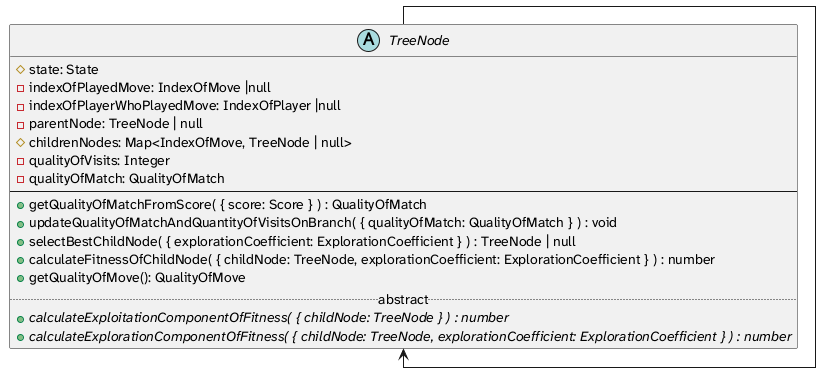

The diagram above was rendered by PlantUML. Its source (embedded in the PNG):
@startuml simplified_class_diagram_of_package_search_showing_class_tree_node

skinparam linetype ortho
skinparam packageStyle rectangle
skinparam PackageBorderColor transparent
skinparam PackageBackgroundColor #EEEEEE
skinparam defaultFontName "Atkinson Hyperlegible Next"

hide empty members

' left to right direction

!function $type($name)
!return "struct " + $name + " << (T,lavender) >>"
!endfunction


abstract class TreeNode {
  # state: State
  - indexOfPlayedMove: IndexOfMove |null
  - indexOfPlayerWhoPlayedMove: IndexOfPlayer |null
  - parentNode: TreeNode | null
  # childrenNodes: Map<IndexOfMove, TreeNode | null>
  - qualityOfVisits: Integer
  - qualityOfMatch: QualityOfMatch
  --
  + getQualityOfMatchFromScore( { score: Score } ) : QualityOfMatch
  + updateQualityOfMatchAndQuantityOfVisitsOnBranch( { qualityOfMatch: QualityOfMatch } ) : void
  + selectBestChildNode( { explorationCoefficient: ExplorationCoefficient } ) : TreeNode | null
  + calculateFitnessOfChildNode( { childNode: TreeNode, explorationCoefficient: ExplorationCoefficient } ) : number
  + getQualityOfMove(): QualityOfMove
  ..abstract..
  + {abstract} calculateExploitationComponentOfFitness( { childNode: TreeNode } ) : number
  + {abstract} calculateExplorationComponentOfFitness( { childNode: TreeNode, explorationCoefficient: ExplorationCoefficient } ) : number
}

' abstract class TreeNode {
'   # state: State
'   - indexOfPlayedMove: IndexOfMove |null
'   - indexOfPlayerWhoPlayedMove: IndexOfPlayer |null
'   - parentNode: TreeNode | null
'   # childrenNodes: Map<IndexOfMove, TreeNode | null>
'   - qualityOfVisits: Integer
'   - qualityOfMatch: QualityOfMatch

'   --
'   + getQualityOfMatchFromScore( { score: Score } ) : QualityOfMatch

'   + updateQualityOfMatchAndQuantityOfVisitsOnBranch( {\n    qualityOfMatch: QualityOfMatch } ) : void

'   + selectBestChildNode( {\n    explorationCoefficient: ExplorationCoefficient } ) : TreeNode | null

'   + calculateFitnessOfChildNode( {\n    childNode: TreeNode, explorationCoefficient: ExplorationCoefficient } ) : number

'   + getQualityOfMove(): QualityOfMove

'   ..abstract..
'   + {abstract} calculateExploitationComponentOfFitness( { childNode: TreeNode } ) : number

'   + {abstract} calculateExplorationComponentOfFitness( {\n    childNode: TreeNode, explorationCoefficient: ExplorationCoefficient } ) : number
' }
TreeNode -->TreeNode


@enduml